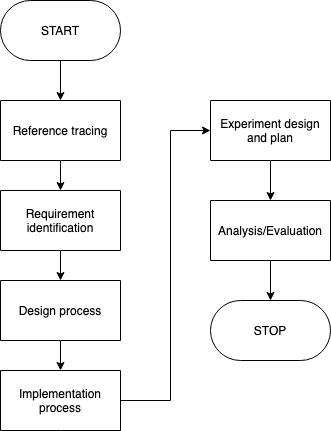

The diagram above was exported from draw.io. Its source (the exported page's mxGraphModel, read from the mxfile embedded in the PNG):
<mxGraphModel dx="1026" dy="625" grid="1" gridSize="10" guides="1" tooltips="1" connect="1" arrows="1" fold="1" page="1" pageScale="1" pageWidth="850" pageHeight="1100" math="0" shadow="0">
  <root>
    <mxCell id="0" />
    <mxCell id="1" parent="0" />
    <mxCell id="Il78ea8qzex3115nq96B-4" value="" style="edgeStyle=orthogonalEdgeStyle;rounded=0;orthogonalLoop=1;jettySize=auto;html=1;" edge="1" parent="1" source="Il78ea8qzex3115nq96B-2" target="Il78ea8qzex3115nq96B-3">
      <mxGeometry relative="1" as="geometry" />
    </mxCell>
    <mxCell id="Il78ea8qzex3115nq96B-2" value="START" style="rounded=1;whiteSpace=wrap;html=1;arcSize=50;" vertex="1" parent="1">
      <mxGeometry x="130" y="180" width="120" height="60" as="geometry" />
    </mxCell>
    <mxCell id="Il78ea8qzex3115nq96B-6" value="" style="edgeStyle=orthogonalEdgeStyle;rounded=0;orthogonalLoop=1;jettySize=auto;html=1;" edge="1" parent="1" source="Il78ea8qzex3115nq96B-3" target="Il78ea8qzex3115nq96B-5">
      <mxGeometry relative="1" as="geometry" />
    </mxCell>
    <mxCell id="Il78ea8qzex3115nq96B-3" value="&lt;span style=&quot;text-align: left&quot;&gt;Reference tracing&lt;/span&gt;" style="shape=parallelogram;perimeter=parallelogramPerimeter;whiteSpace=wrap;html=1;fixedSize=1;rounded=1;arcSize=0;size=0;" vertex="1" parent="1">
      <mxGeometry x="130" y="280" width="120" height="60" as="geometry" />
    </mxCell>
    <mxCell id="Il78ea8qzex3115nq96B-8" value="" style="edgeStyle=orthogonalEdgeStyle;rounded=0;orthogonalLoop=1;jettySize=auto;html=1;" edge="1" parent="1" source="Il78ea8qzex3115nq96B-5" target="Il78ea8qzex3115nq96B-7">
      <mxGeometry relative="1" as="geometry" />
    </mxCell>
    <mxCell id="Il78ea8qzex3115nq96B-5" value="&lt;span style=&quot;text-align: left&quot;&gt;Requirement identification&lt;/span&gt;" style="shape=parallelogram;perimeter=parallelogramPerimeter;whiteSpace=wrap;html=1;fixedSize=1;rounded=1;arcSize=0;size=0;" vertex="1" parent="1">
      <mxGeometry x="130" y="370" width="120" height="60" as="geometry" />
    </mxCell>
    <mxCell id="Il78ea8qzex3115nq96B-10" value="" style="edgeStyle=orthogonalEdgeStyle;rounded=0;orthogonalLoop=1;jettySize=auto;html=1;" edge="1" parent="1" source="Il78ea8qzex3115nq96B-7" target="Il78ea8qzex3115nq96B-9">
      <mxGeometry relative="1" as="geometry" />
    </mxCell>
    <mxCell id="Il78ea8qzex3115nq96B-7" value="&lt;span style=&quot;text-align: left&quot;&gt;Design process&lt;/span&gt;" style="shape=parallelogram;perimeter=parallelogramPerimeter;whiteSpace=wrap;html=1;fixedSize=1;rounded=1;arcSize=0;size=0;" vertex="1" parent="1">
      <mxGeometry x="130" y="460" width="120" height="60" as="geometry" />
    </mxCell>
    <mxCell id="Il78ea8qzex3115nq96B-12" value="" style="edgeStyle=orthogonalEdgeStyle;rounded=0;orthogonalLoop=1;jettySize=auto;html=1;" edge="1" parent="1" source="Il78ea8qzex3115nq96B-9" target="Il78ea8qzex3115nq96B-11">
      <mxGeometry relative="1" as="geometry">
        <Array as="points">
          <mxPoint x="300" y="580" />
          <mxPoint x="300" y="310" />
        </Array>
      </mxGeometry>
    </mxCell>
    <mxCell id="Il78ea8qzex3115nq96B-9" value="&lt;span style=&quot;text-align: left&quot;&gt;Implementation process&lt;/span&gt;" style="shape=parallelogram;perimeter=parallelogramPerimeter;whiteSpace=wrap;html=1;fixedSize=1;rounded=1;arcSize=0;size=0;" vertex="1" parent="1">
      <mxGeometry x="130" y="550" width="120" height="60" as="geometry" />
    </mxCell>
    <mxCell id="Il78ea8qzex3115nq96B-14" value="" style="edgeStyle=orthogonalEdgeStyle;rounded=0;orthogonalLoop=1;jettySize=auto;html=1;" edge="1" parent="1" source="Il78ea8qzex3115nq96B-11" target="Il78ea8qzex3115nq96B-13">
      <mxGeometry relative="1" as="geometry" />
    </mxCell>
    <mxCell id="Il78ea8qzex3115nq96B-11" value="&lt;span style=&quot;text-align: left&quot;&gt;Experiment design and plan&lt;/span&gt;" style="shape=parallelogram;perimeter=parallelogramPerimeter;whiteSpace=wrap;html=1;fixedSize=1;rounded=1;arcSize=0;size=0;" vertex="1" parent="1">
      <mxGeometry x="340" y="280" width="120" height="60" as="geometry" />
    </mxCell>
    <mxCell id="Il78ea8qzex3115nq96B-19" value="" style="edgeStyle=orthogonalEdgeStyle;rounded=0;orthogonalLoop=1;jettySize=auto;html=1;" edge="1" parent="1" source="Il78ea8qzex3115nq96B-13" target="Il78ea8qzex3115nq96B-15">
      <mxGeometry relative="1" as="geometry" />
    </mxCell>
    <mxCell id="Il78ea8qzex3115nq96B-13" value="&lt;span style=&quot;text-align: left&quot;&gt;Analysis/Evaluation&lt;/span&gt;" style="shape=parallelogram;perimeter=parallelogramPerimeter;whiteSpace=wrap;html=1;fixedSize=1;rounded=1;arcSize=0;size=0;" vertex="1" parent="1">
      <mxGeometry x="340" y="380" width="120" height="60" as="geometry" />
    </mxCell>
    <mxCell id="Il78ea8qzex3115nq96B-15" value="STOP" style="rounded=1;whiteSpace=wrap;html=1;arcSize=50;" vertex="1" parent="1">
      <mxGeometry x="340" y="480" width="120" height="60" as="geometry" />
    </mxCell>
  </root>
</mxGraphModel>